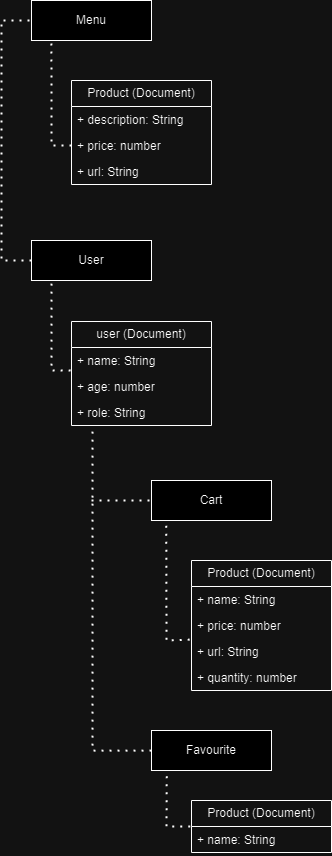

The diagram above was exported from draw.io. Its source (the exported page's mxGraphModel, read from the mxfile embedded in the PNG):
<mxGraphModel dx="1195" dy="615" grid="1" gridSize="10" guides="1" tooltips="1" connect="1" arrows="1" fold="1" page="1" pageScale="1" pageWidth="827" pageHeight="1169" math="0" shadow="0">
  <root>
    <mxCell id="0" />
    <mxCell id="1" parent="0" />
    <mxCell id="zhTk0nO-CS6DDzMIvByE-1" value="Menu" style="rounded=0;whiteSpace=wrap;html=1;" vertex="1" parent="1">
      <mxGeometry x="80" y="160" width="120" height="40" as="geometry" />
    </mxCell>
    <mxCell id="zhTk0nO-CS6DDzMIvByE-17" value="Product (Document)" style="swimlane;fontStyle=0;childLayout=stackLayout;horizontal=1;startSize=26;fillColor=none;horizontalStack=0;resizeParent=1;resizeParentMax=0;resizeLast=0;collapsible=1;marginBottom=0;whiteSpace=wrap;html=1;" vertex="1" parent="1">
      <mxGeometry x="120" y="240" width="140" height="104" as="geometry" />
    </mxCell>
    <mxCell id="zhTk0nO-CS6DDzMIvByE-18" value="+ description: String" style="text;strokeColor=none;fillColor=none;align=left;verticalAlign=top;spacingLeft=4;spacingRight=4;overflow=hidden;rotatable=0;points=[[0,0.5],[1,0.5]];portConstraint=eastwest;whiteSpace=wrap;html=1;" vertex="1" parent="zhTk0nO-CS6DDzMIvByE-17">
      <mxGeometry y="26" width="140" height="26" as="geometry" />
    </mxCell>
    <mxCell id="zhTk0nO-CS6DDzMIvByE-19" value="+ price: number" style="text;strokeColor=none;fillColor=none;align=left;verticalAlign=top;spacingLeft=4;spacingRight=4;overflow=hidden;rotatable=0;points=[[0,0.5],[1,0.5]];portConstraint=eastwest;whiteSpace=wrap;html=1;" vertex="1" parent="zhTk0nO-CS6DDzMIvByE-17">
      <mxGeometry y="52" width="140" height="26" as="geometry" />
    </mxCell>
    <mxCell id="zhTk0nO-CS6DDzMIvByE-20" value="+ url: String" style="text;strokeColor=none;fillColor=none;align=left;verticalAlign=top;spacingLeft=4;spacingRight=4;overflow=hidden;rotatable=0;points=[[0,0.5],[1,0.5]];portConstraint=eastwest;whiteSpace=wrap;html=1;" vertex="1" parent="zhTk0nO-CS6DDzMIvByE-17">
      <mxGeometry y="78" width="140" height="26" as="geometry" />
    </mxCell>
    <mxCell id="zhTk0nO-CS6DDzMIvByE-21" value="User" style="rounded=0;whiteSpace=wrap;html=1;" vertex="1" parent="1">
      <mxGeometry x="80" y="400" width="120" height="40" as="geometry" />
    </mxCell>
    <mxCell id="zhTk0nO-CS6DDzMIvByE-22" value="user (Document)" style="swimlane;fontStyle=0;childLayout=stackLayout;horizontal=1;startSize=26;fillColor=none;horizontalStack=0;resizeParent=1;resizeParentMax=0;resizeLast=0;collapsible=1;marginBottom=0;whiteSpace=wrap;html=1;" vertex="1" parent="1">
      <mxGeometry x="120" y="481" width="140" height="104" as="geometry" />
    </mxCell>
    <mxCell id="zhTk0nO-CS6DDzMIvByE-23" value="+ name: String" style="text;strokeColor=none;fillColor=none;align=left;verticalAlign=top;spacingLeft=4;spacingRight=4;overflow=hidden;rotatable=0;points=[[0,0.5],[1,0.5]];portConstraint=eastwest;whiteSpace=wrap;html=1;" vertex="1" parent="zhTk0nO-CS6DDzMIvByE-22">
      <mxGeometry y="26" width="140" height="26" as="geometry" />
    </mxCell>
    <mxCell id="zhTk0nO-CS6DDzMIvByE-24" value="+ age: number" style="text;strokeColor=none;fillColor=none;align=left;verticalAlign=top;spacingLeft=4;spacingRight=4;overflow=hidden;rotatable=0;points=[[0,0.5],[1,0.5]];portConstraint=eastwest;whiteSpace=wrap;html=1;" vertex="1" parent="zhTk0nO-CS6DDzMIvByE-22">
      <mxGeometry y="52" width="140" height="26" as="geometry" />
    </mxCell>
    <mxCell id="zhTk0nO-CS6DDzMIvByE-25" value="+ role: String" style="text;strokeColor=none;fillColor=none;align=left;verticalAlign=top;spacingLeft=4;spacingRight=4;overflow=hidden;rotatable=0;points=[[0,0.5],[1,0.5]];portConstraint=eastwest;whiteSpace=wrap;html=1;" vertex="1" parent="zhTk0nO-CS6DDzMIvByE-22">
      <mxGeometry y="78" width="140" height="26" as="geometry" />
    </mxCell>
    <mxCell id="zhTk0nO-CS6DDzMIvByE-26" value="Cart" style="rounded=0;whiteSpace=wrap;html=1;" vertex="1" parent="1">
      <mxGeometry x="200" y="640" width="120" height="40" as="geometry" />
    </mxCell>
    <mxCell id="zhTk0nO-CS6DDzMIvByE-27" value="Favourite" style="rounded=0;whiteSpace=wrap;html=1;" vertex="1" parent="1">
      <mxGeometry x="200" y="890" width="120" height="40" as="geometry" />
    </mxCell>
    <mxCell id="zhTk0nO-CS6DDzMIvByE-32" value="Product (Document)" style="swimlane;fontStyle=0;childLayout=stackLayout;horizontal=1;startSize=26;fillColor=none;horizontalStack=0;resizeParent=1;resizeParentMax=0;resizeLast=0;collapsible=1;marginBottom=0;whiteSpace=wrap;html=1;" vertex="1" parent="1">
      <mxGeometry x="240" y="960" width="140" height="52" as="geometry" />
    </mxCell>
    <mxCell id="zhTk0nO-CS6DDzMIvByE-35" value="+ name: String" style="text;strokeColor=none;fillColor=none;align=left;verticalAlign=top;spacingLeft=4;spacingRight=4;overflow=hidden;rotatable=0;points=[[0,0.5],[1,0.5]];portConstraint=eastwest;whiteSpace=wrap;html=1;" vertex="1" parent="zhTk0nO-CS6DDzMIvByE-32">
      <mxGeometry y="26" width="140" height="26" as="geometry" />
    </mxCell>
    <mxCell id="zhTk0nO-CS6DDzMIvByE-36" value="Product (Document)" style="swimlane;fontStyle=0;childLayout=stackLayout;horizontal=1;startSize=26;fillColor=none;horizontalStack=0;resizeParent=1;resizeParentMax=0;resizeLast=0;collapsible=1;marginBottom=0;whiteSpace=wrap;html=1;" vertex="1" parent="1">
      <mxGeometry x="240" y="720" width="140" height="130" as="geometry" />
    </mxCell>
    <mxCell id="zhTk0nO-CS6DDzMIvByE-37" value="+ name: String" style="text;strokeColor=none;fillColor=none;align=left;verticalAlign=top;spacingLeft=4;spacingRight=4;overflow=hidden;rotatable=0;points=[[0,0.5],[1,0.5]];portConstraint=eastwest;whiteSpace=wrap;html=1;" vertex="1" parent="zhTk0nO-CS6DDzMIvByE-36">
      <mxGeometry y="26" width="140" height="26" as="geometry" />
    </mxCell>
    <mxCell id="zhTk0nO-CS6DDzMIvByE-38" value="+ price: number" style="text;strokeColor=none;fillColor=none;align=left;verticalAlign=top;spacingLeft=4;spacingRight=4;overflow=hidden;rotatable=0;points=[[0,0.5],[1,0.5]];portConstraint=eastwest;whiteSpace=wrap;html=1;" vertex="1" parent="zhTk0nO-CS6DDzMIvByE-36">
      <mxGeometry y="52" width="140" height="26" as="geometry" />
    </mxCell>
    <mxCell id="zhTk0nO-CS6DDzMIvByE-43" value="+ url: String" style="text;strokeColor=none;fillColor=none;align=left;verticalAlign=top;spacingLeft=4;spacingRight=4;overflow=hidden;rotatable=0;points=[[0,0.5],[1,0.5]];portConstraint=eastwest;whiteSpace=wrap;html=1;" vertex="1" parent="zhTk0nO-CS6DDzMIvByE-36">
      <mxGeometry y="78" width="140" height="26" as="geometry" />
    </mxCell>
    <mxCell id="zhTk0nO-CS6DDzMIvByE-42" value="+ quantity: number" style="text;strokeColor=none;fillColor=none;align=left;verticalAlign=top;spacingLeft=4;spacingRight=4;overflow=hidden;rotatable=0;points=[[0,0.5],[1,0.5]];portConstraint=eastwest;whiteSpace=wrap;html=1;" vertex="1" parent="zhTk0nO-CS6DDzMIvByE-36">
      <mxGeometry y="104" width="140" height="26" as="geometry" />
    </mxCell>
    <mxCell id="zhTk0nO-CS6DDzMIvByE-44" value="" style="endArrow=none;dashed=1;html=1;dashPattern=1 3;strokeWidth=2;rounded=0;entryX=0;entryY=0.5;entryDx=0;entryDy=0;exitX=0;exitY=0.5;exitDx=0;exitDy=0;" edge="1" parent="1" source="zhTk0nO-CS6DDzMIvByE-21" target="zhTk0nO-CS6DDzMIvByE-1">
      <mxGeometry width="50" height="50" relative="1" as="geometry">
        <mxPoint y="340" as="sourcePoint" />
        <mxPoint x="50" y="290" as="targetPoint" />
        <Array as="points">
          <mxPoint x="50" y="420" />
          <mxPoint x="50" y="180" />
        </Array>
      </mxGeometry>
    </mxCell>
    <mxCell id="zhTk0nO-CS6DDzMIvByE-45" value="" style="endArrow=none;dashed=1;html=1;dashPattern=1 3;strokeWidth=2;rounded=0;exitX=-0.006;exitY=0.885;exitDx=0;exitDy=0;exitPerimeter=0;" edge="1" parent="1" source="zhTk0nO-CS6DDzMIvByE-23">
      <mxGeometry width="50" height="50" relative="1" as="geometry">
        <mxPoint x="104" y="530" as="sourcePoint" />
        <mxPoint x="100" y="440" as="targetPoint" />
        <Array as="points">
          <mxPoint x="100" y="530" />
        </Array>
      </mxGeometry>
    </mxCell>
    <mxCell id="zhTk0nO-CS6DDzMIvByE-46" value="" style="endArrow=none;dashed=1;html=1;dashPattern=1 3;strokeWidth=2;rounded=0;entryX=0.166;entryY=1.034;entryDx=0;entryDy=0;entryPerimeter=0;exitX=0;exitY=0.5;exitDx=0;exitDy=0;" edge="1" parent="1" source="zhTk0nO-CS6DDzMIvByE-19" target="zhTk0nO-CS6DDzMIvByE-1">
      <mxGeometry width="50" height="50" relative="1" as="geometry">
        <mxPoint x="110" y="350" as="sourcePoint" />
        <mxPoint x="160" y="300" as="targetPoint" />
        <Array as="points">
          <mxPoint x="100" y="305" />
        </Array>
      </mxGeometry>
    </mxCell>
    <mxCell id="zhTk0nO-CS6DDzMIvByE-50" value="" style="endArrow=none;dashed=1;html=1;dashPattern=1 3;strokeWidth=2;rounded=0;entryX=0;entryY=0.5;entryDx=0;entryDy=0;" edge="1" parent="1" target="zhTk0nO-CS6DDzMIvByE-26">
      <mxGeometry width="50" height="50" relative="1" as="geometry">
        <mxPoint x="140" y="660" as="sourcePoint" />
        <mxPoint x="70" y="710" as="targetPoint" />
      </mxGeometry>
    </mxCell>
    <mxCell id="zhTk0nO-CS6DDzMIvByE-51" value="" style="endArrow=none;dashed=1;html=1;dashPattern=1 3;strokeWidth=2;rounded=0;entryX=0.123;entryY=1.093;entryDx=0;entryDy=0;entryPerimeter=0;exitX=-0.013;exitY=1.044;exitDx=0;exitDy=0;exitPerimeter=0;" edge="1" parent="1" source="zhTk0nO-CS6DDzMIvByE-38" target="zhTk0nO-CS6DDzMIvByE-26">
      <mxGeometry width="50" height="50" relative="1" as="geometry">
        <mxPoint x="20" y="810" as="sourcePoint" />
        <mxPoint x="70" y="760" as="targetPoint" />
        <Array as="points">
          <mxPoint x="215" y="800" />
        </Array>
      </mxGeometry>
    </mxCell>
    <mxCell id="zhTk0nO-CS6DDzMIvByE-52" value="" style="endArrow=none;dashed=1;html=1;dashPattern=1 3;strokeWidth=2;rounded=0;entryX=0.127;entryY=1.014;entryDx=0;entryDy=0;entryPerimeter=0;exitX=-0.009;exitY=0;exitDx=0;exitDy=0;exitPerimeter=0;" edge="1" parent="1" source="zhTk0nO-CS6DDzMIvByE-35" target="zhTk0nO-CS6DDzMIvByE-27">
      <mxGeometry width="50" height="50" relative="1" as="geometry">
        <mxPoint x="20" y="930" as="sourcePoint" />
        <mxPoint x="70" y="880" as="targetPoint" />
        <Array as="points">
          <mxPoint x="215" y="986" />
        </Array>
      </mxGeometry>
    </mxCell>
    <mxCell id="zhTk0nO-CS6DDzMIvByE-53" value="" style="endArrow=none;dashed=1;html=1;dashPattern=1 3;strokeWidth=2;rounded=0;entryX=0.15;entryY=0.995;entryDx=0;entryDy=0;entryPerimeter=0;" edge="1" parent="1">
      <mxGeometry width="50" height="50" relative="1" as="geometry">
        <mxPoint x="200" y="910.13" as="sourcePoint" />
        <mxPoint x="141" y="585" as="targetPoint" />
        <Array as="points">
          <mxPoint x="141" y="910.13" />
        </Array>
      </mxGeometry>
    </mxCell>
  </root>
</mxGraphModel>